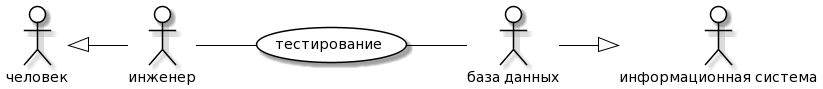

The diagram above was rendered by PlantUML. Its source (embedded in the PNG):
@startuml
skinparam actor {
	BackgroundColor White
	ArrowColor Black
	BorderColor Black
}
skinparam usecase {
	BackgroundColor White
	ArrowColor Black
	BorderColor Black
}
left to right direction
actor P0 as "человек"
actor M0 as "информационная система"
actor P as "инженер"
actor M as "база данных"
usecase A as "тестирование"
P -- (A)
(A) -- M
P0 <|-- P
M --|> M0
@enduml